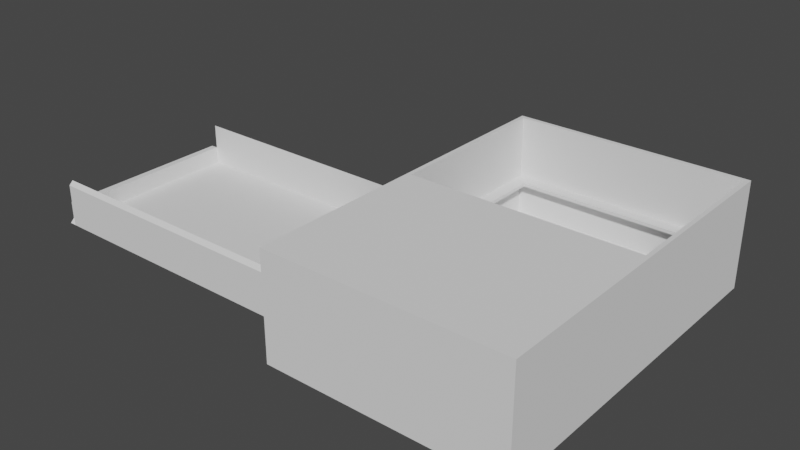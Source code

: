 # Source: DevBuilding.blend  (saved by Blender 2.80.75; exported with 4.5.12 LTS)
import bpy
from mathutils import Matrix  # noqa: F401  (used for matrix-valued properties, if any)

bpy.ops.wm.read_factory_settings(use_empty=True)
scene = bpy.context.scene
scene.name = 'Scene'

# ---- collections
col_collection = bpy.data.collections.new('Collection'); scene.collection.children.link(col_collection)

# ---- world
world_world = bpy.data.worlds.new('World'); scene.world = world_world
world_world.use_nodes = True; world_world.node_tree.nodes.clear()
_N = world_world.node_tree.nodes; _L = world_world.node_tree.links
n0 = _N.new('ShaderNodeOutputWorld'); n0.name = 'World Output'; n0.location = (300, 300)
n1 = _N.new('ShaderNodeBackground'); n1.name = 'Background'; n1.location = (10, 300)
n1.inputs[0].default_value = (0.05088, 0.05088, 0.05088, 1.0)
_L.new(n1.outputs[0], n0.inputs[0])
n0.is_active_output = True
world_world.color = (0.05088, 0.05088, 0.05088)
world_world.use_sun_shadow = False
world_world.sun_shadow_jitter_overblur = 0.0

# ---- meshes
me_cube_001 = bpy.data.meshes.new('Cube.001')
me_cube_001.from_pydata([(-10.0, -1.0, 20.0), (-8.813, -0.5, -5.334), (-10.0, -1.0, -10.0), (-8.813, -0.5, -6.402), (10.0, -1.0, 20.0), (-4.082, -0.5, -5.334), (10.0, -1.0, -10.0), (-4.082, -0.5, -6.402), (-10.0, -0.5, 20.0), (-10.0, -0.5, -10.0), (10.0, -0.5, -10.0), (10.0, -0.5, 20.0), (-10.0, 2.529, 20.0), (-10.0, 2.529, -10.0), (10.0, 2.529, -10.0), (10.0, 2.529, 20.0), (-9.648, 2.529, 19.65), (-9.648, 2.529, -9.648), (9.648, 2.529, -9.648), (9.648, 2.529, 19.65), (-10.0, 3.133, 19.68), (-10.0, 2.817, -10.0), (10.0, 2.817, -10.0), (10.0, 2.817, 20.0), (-9.648, 3.133, 19.33), (-9.648, 2.817, -9.648), (9.648, 2.817, -9.648), (9.648, 2.817, 19.65), (-8.512, 2.817, -0.2302), (-8.512, 2.529, -0.2302), (-8.512, 2.817, -7.924), (-8.512, 2.529, -8.53), (-8.512, 2.817, -8.53), (-8.512, 2.529, -5.328), (8.512, 2.529, -8.53), (8.512, 2.817, -8.53), (8.512, 2.529, -0.2302), (8.512, 2.817, -0.2302), (-4.356, 2.817, -0.2302), (-4.356, 2.529, -0.2302), (-8.512, -0.2816, -5.444), (-8.512, 0.006666, -5.444), (-4.356, 0.006666, -5.444), (-4.356, -0.2816, -5.444), (-9.648, -0.5, 19.65), (-9.648, -0.5, -9.648), (9.648, -0.5, -9.648), (9.648, -0.5, 19.65), (-10.0, 7.296, 19.68), (-10.0, 7.612, -10.0), (10.0, 7.612, -10.0), (10.0, 7.612, 20.0), (-9.648, 7.296, 19.33), (-9.648, 7.612, -9.648), (9.648, 7.612, -9.648), (9.648, 7.612, 19.65), (-10.0, 8.031, 20.0), (-10.0, 8.031, -10.0), (10.0, 8.031, -10.0), (10.0, 8.031, 20.0), (-9.648, 8.031, 19.65), (-9.648, 8.031, -9.648), (9.648, 8.031, -9.648), (9.648, 8.031, 19.65), (-10.0, -1.0, 5.0), (-10.0, -0.5, 5.0), (10.0, -1.0, 5.0), (10.0, -0.5, 5.0), (-10.0, 2.529, 5.0), (10.0, 2.529, 5.0), (-10.0, 3.133, 5.316), (10.0, 2.817, 5.0), (-9.648, 3.133, 5.316), (9.648, 2.817, 5.0), (-10.0, 7.296, 5.316), (10.0, 7.612, 5.0), (-9.648, 7.296, 5.316), (9.648, 7.612, 5.0), (-10.0, 8.031, 5.0), (10.0, 8.031, 5.0), (-9.648, 8.031, 5.0), (9.648, 8.031, 5.0), (-10.0, 2.817, 20.0), (-10.0, 7.612, 20.0), (-9.648, 2.817, 19.65), (-9.648, 7.612, 19.65), (-10.0, 2.817, 5.0), (-9.648, 2.817, 5.0), (-10.0, 7.612, 5.0), (-9.648, 7.612, 5.0), (-30.85, 2.817, 20.0), (-30.85, 2.817, 5.0), (-30.85, 3.133, 19.68), (-30.85, 3.133, 5.316), (-10.0, 6.507, 19.68), (-10.0, 6.191, 20.0), (-10.0, 6.507, 5.316), (-10.0, 6.191, 5.0), (-30.85, 6.507, 19.68), (-30.85, 6.191, 20.0), (-30.85, 6.507, 5.316), (-30.85, 6.191, 5.0), (-31.42, 2.817, 20.0), (-31.42, 2.817, 5.0), (-31.42, 3.133, 19.68), (-31.42, 3.133, 5.316), (-30.85, 4.504, 19.68), (-30.85, 4.504, 5.316), (-31.42, 4.504, 19.68), (-31.42, 4.504, 5.316)], [], [(64, 65, 9, 2), (2, 9, 10, 6), (66, 67, 11, 4), (4, 11, 8, 0), (64, 66, 4, 0), (42, 7, 3, 41), (65, 8, 12, 68), (45, 46, 18, 17), (47, 44, 16, 19), (67, 10, 14, 69), (68, 12, 82, 86), (69, 14, 22, 71), (87, 73, 26, 35, 37, 38, 28, 30, 25), (16, 17, 33, 29, 39, 36, 34, 18, 19), (8, 11, 15, 12), (10, 9, 13, 14), (46, 47, 19, 18), (44, 45, 17, 16), (25, 26, 54, 53), (27, 84, 85, 55), (70, 72, 76, 74), (71, 22, 50, 75), (12, 15, 23, 82), (14, 13, 21, 22), (36, 37, 35, 34), (25, 30, 32, 35, 26), (17, 18, 34, 31, 33), (34, 35, 32, 31), (31, 32, 30, 28, 29, 33), (39, 38, 37, 36), (29, 28, 41, 40), (40, 1, 5, 43), (38, 39, 43, 42), (28, 38, 42, 41), (39, 29, 40, 43), (3, 45, 44, 1), (7, 46, 45, 3), (5, 47, 46, 7), (1, 44, 47, 5), (43, 7, 42), (3, 40, 41), (3, 1, 40), (43, 5, 7), (50, 49, 57, 58), (83, 51, 59, 56), (53, 54, 62, 61), (82, 23, 51, 83), (22, 21, 49, 50), (73, 27, 55, 77), (87, 25, 53, 89), (80, 61, 57, 78), (61, 62, 58, 57), (81, 63, 59, 79), (63, 60, 56, 59), (89, 53, 61, 80), (75, 50, 58, 79), (88, 83, 56, 78), (49, 88, 78, 57), (51, 75, 79, 59), (77, 55, 85, 89), (54, 77, 81, 62), (62, 81, 79, 58), (60, 80, 78, 56), (20, 24, 72, 70), (26, 73, 77, 54), (23, 71, 75, 51), (21, 86, 88, 49), (84, 27, 73, 87), (15, 69, 71, 23), (13, 68, 86, 21), (11, 67, 69, 15), (9, 65, 68, 13), (2, 6, 66, 64), (6, 10, 67, 66), (0, 8, 65, 64), (81, 80, 60, 63), (89, 80, 81, 77), (48, 20, 82, 83), (24, 52, 85, 84), (93, 70, 96, 100), (72, 24, 84, 87), (74, 48, 83, 88), (52, 76, 89, 85), (76, 72, 87, 89), (70, 74, 88, 86), (74, 76, 52, 48), (48, 52, 24, 20), (93, 91, 103, 105), (86, 82, 90, 91), (20, 70, 93, 92), (20, 92, 98, 94), (96, 97, 101, 100), (95, 94, 98, 99), (70, 86, 97, 96), (91, 93, 100, 101), (90, 82, 95, 99), (86, 91, 101, 97), (92, 90, 99, 98), (82, 20, 94, 95), (104, 105, 103, 102), (93, 105, 109, 107), (90, 92, 104, 102), (91, 90, 102, 103), (106, 107, 109, 108), (105, 104, 108, 109), (92, 93, 107, 106), (104, 92, 106, 108)])
_uv = me_cube_001.uv_layers.new(name='UVMap')
_uv.uv.foreach_set('vector', [0.8108, 0.8107, 0.8043, 0.8107, 0.8043, 0.6215, 0.8108, 0.6215, 0.8839, 0.2524, 0.8774, 0.2524, 0.8774, 0.0, 0.8839, 0.0, 0.8832, 0.5673, 0.8896, 0.5673, 0.8896, 0.7565, 0.8832, 0.7565, 0.5083, 0.6455, 0.5148, 0.6455, 0.5148, 0.8979, 0.5083, 0.8979, 0.5174, 0.189, 0.2587, 0.189, 0.2587, 0.0, 0.5174, 0.0, 0.5859, 0.318, 0.5894, 0.3304, 0.5282, 0.3304, 0.5321, 0.318, 0.8043, 0.8107, 0.8043, 1.0, 0.7651, 1.0, 0.7651, 0.8107, 0.2979, 0.9906, 0.2979, 0.7471, 0.3371, 0.7471, 0.3371, 0.9906, 0.2979, 0.7471, 0.2979, 0.9906, 0.2587, 0.9906, 0.2587, 0.7471, 0.8896, 0.5673, 0.8896, 0.378, 0.9288, 0.378, 0.9288, 0.5673, 0.7651, 0.8107, 0.7651, 1.0, 0.7614, 1.0, 0.7614, 0.8107, 0.9288, 0.5673, 0.9288, 0.378, 0.9326, 0.378, 0.9326, 0.5673, 0.5174, 0.1846, 0.7671, 0.1846, 0.7671, 0.3692, 0.7524, 0.3551, 0.7524, 0.2505, 0.5859, 0.2505, 0.5321, 0.2505, 0.5321, 0.3475, 0.5174, 0.3692, 0.5083, 0.378, 0.5083, 0.7471, 0.4936, 0.6927, 0.4936, 0.6285, 0.4399, 0.6285, 0.2734, 0.6285, 0.2734, 0.7331, 0.2587, 0.7471, 0.2587, 0.378, 0.5148, 0.8979, 0.5148, 0.6455, 0.554, 0.6455, 0.554, 0.8979, 0.8774, 0.0, 0.8774, 0.2524, 0.8382, 0.2524, 0.8382, 0.0, 0.2329, 0.6215, 0.2329, 0.9912, 0.1938, 0.9912, 0.1938, 0.6215, 0.9905, 0.0, 0.9905, 0.3696, 0.9513, 0.3696, 0.9513, 2.407e-08, 0.6925, 0.6455, 0.6925, 0.889, 0.6305, 0.889, 0.6305, 0.6455, 0.2558, 0.3781, 0.2558, 0.6215, 0.1938, 0.6215, 0.1938, 0.3781, 0.7859, 0.3574, 0.7813, 0.3574, 0.7813, 0.3049, 0.7859, 0.3049, 0.9326, 0.5673, 0.9326, 0.378, 0.9946, 0.378, 0.9946, 0.5673, 0.554, 0.8979, 0.554, 0.6455, 0.5577, 0.6455, 0.5577, 0.8979, 0.8382, 0.0, 0.8382, 0.2524, 0.8345, 0.2524, 0.8345, 0.0, 0.7745, 0.3571, 0.7708, 0.3571, 0.7708, 0.2524, 0.7745, 0.2524, 0.5174, 0.3692, 0.5321, 0.3475, 0.5321, 0.3551, 0.7524, 0.3551, 0.7671, 0.3692, 0.5083, 0.7471, 0.2587, 0.7471, 0.2734, 0.7331, 0.4936, 0.7331, 0.4936, 0.6927, 0.2548, 0.6215, 0.2585, 0.6215, 0.2585, 0.8364, 0.2548, 0.8364, 0.7671, 0.2524, 0.7708, 0.2524, 0.7708, 0.26, 0.7708, 0.3571, 0.7671, 0.3571, 0.7671, 0.2928, 0.3631, 0.9095, 0.3593, 0.9095, 0.3593, 0.7471, 0.3631, 0.7471, 0.7746, 0.2541, 0.7779, 0.2524, 0.7778, 0.3271, 0.7745, 0.3288, 0.2558, 0.3819, 0.2587, 0.3781, 0.2587, 0.4378, 0.2558, 0.4343, 0.7813, 0.3408, 0.778, 0.3391, 0.7779, 0.2644, 0.7812, 0.2661, 0.5321, 0.2505, 0.5859, 0.2505, 0.5859, 0.318, 0.5321, 0.318, 0.4399, 0.6285, 0.4936, 0.6285, 0.4936, 0.6961, 0.4399, 0.6961, 0.5282, 0.3304, 0.5174, 0.3713, 0.5174, 0.002098, 0.5282, 0.3169, 0.5894, 0.3304, 0.7671, 0.3713, 0.5174, 0.3713, 0.5282, 0.3304, 0.5894, 0.3169, 0.7671, 0.002098, 0.7671, 0.3713, 0.5894, 0.3304, 0.5282, 0.3169, 0.5174, 0.002098, 0.7671, 0.002098, 0.5894, 0.3169, 0.7779, 0.2644, 0.7813, 0.2524, 0.7812, 0.2661, 0.7779, 0.3408, 0.7745, 0.3288, 0.7778, 0.3271, 0.5282, 0.3304, 0.5282, 0.3169, 0.5321, 0.3182, 0.5859, 0.3182, 0.5894, 0.3169, 0.5894, 0.3304, 0.7725, 1.203e-08, 0.7725, 0.2524, 0.7671, 0.2524, 0.7671, 1.203e-08, 0.6197, 0.8979, 0.6197, 0.6455, 0.6251, 0.6455, 0.6251, 0.8979, 0.6305, 0.6455, 0.6305, 0.889, 0.6251, 0.889, 0.6251, 0.6455, 0.5577, 0.8979, 0.5577, 0.6455, 0.6197, 0.6455, 0.6197, 0.8979, 0.8345, 0.0, 0.8345, 0.2524, 0.7725, 0.2524, 0.7725, 1.203e-08, 0.8782, 0.8063, 0.8782, 0.9911, 0.8162, 0.9911, 0.8162, 0.8063, 0.8839, 0.1848, 0.8839, 2.407e-08, 0.9459, 0.0, 0.9459, 0.1848, 0.2542, 0.189, 0.2542, 0.004438, 0.2587, 1.203e-08, 0.2587, 0.189, 0.2542, 0.004438, 0.004555, 0.004438, 3.701e-08, 0.0, 0.2587, 1.203e-08, 0.004555, 0.189, 0.004555, 0.3736, 0.0, 0.3781, 1.234e-08, 0.189, 0.004555, 0.3736, 0.2542, 0.3736, 0.2587, 0.3781, 0.0, 0.3781, 0.9459, 0.1848, 0.9459, 0.0, 0.9513, 0.0, 0.9513, 0.1848, 0.9946, 0.5673, 0.9946, 0.378, 1.0, 0.378, 1.0, 0.5673, 0.6994, 0.8107, 0.6994, 1.0, 0.694, 1.0, 0.694, 0.8107, 0.6994, 0.6215, 0.6994, 0.8107, 0.694, 0.8107, 0.694, 0.6215, 0.9946, 0.7565, 0.9946, 0.5673, 1.0, 0.5673, 1.0, 0.7565, 0.694, 0.378, 0.8832, 0.378, 0.8832, 0.6215, 0.694, 0.6215, 0.8162, 0.6215, 0.8162, 0.8063, 0.8108, 0.8063, 0.8108, 0.6215, 0.004555, 0.004438, 0.004555, 0.189, 1.234e-08, 0.189, 3.701e-08, 0.0, 0.2542, 0.3736, 0.2542, 0.189, 0.2587, 0.189, 0.2587, 0.3781, 0.5083, 0.3825, 0.5129, 0.378, 0.694, 0.378, 0.694, 0.3825, 0.8782, 0.6215, 0.8782, 0.8063, 0.8162, 0.8063, 0.8162, 0.6215, 0.9326, 0.7565, 0.9326, 0.5673, 0.9946, 0.5673, 0.9946, 0.7565, 0.7614, 0.6215, 0.7614, 0.8107, 0.6994, 0.8107, 0.6994, 0.6215, 0.5174, 7.22e-08, 0.7671, 0.0, 0.7671, 0.1846, 0.5174, 0.1846, 0.9288, 0.7565, 0.9288, 0.5673, 0.9326, 0.5673, 0.9326, 0.7565, 0.7651, 0.6215, 0.7651, 0.8107, 0.7614, 0.8107, 0.7614, 0.6215, 0.8896, 0.7565, 0.8896, 0.5673, 0.9288, 0.5673, 0.9288, 0.7565, 0.8043, 0.6215, 0.8043, 0.8107, 0.7651, 0.8107, 0.7651, 0.6215, 0.5174, 0.378, 0.2587, 0.378, 0.2587, 0.189, 0.5174, 0.189, 0.8832, 0.378, 0.8896, 0.378, 0.8896, 0.5673, 0.8832, 0.5673, 0.8108, 1.0, 0.8043, 1.0, 0.8043, 0.8107, 0.8108, 0.8107, 0.004555, 0.189, 0.2542, 0.189, 0.2542, 0.3736, 0.004555, 0.3736, 0.1915, 0.8918, 0.1861, 0.8918, 0.1861, 0.6483, 0.1915, 0.6483, 0.7035, 0.996, 0.7573, 0.996, 0.7614, 1.0, 0.6994, 1.0, 0.888, 0.3656, 0.9418, 0.3656, 0.9459, 0.3696, 0.8839, 0.3696, 0.1351, 0.9114, 0.1351, 0.6483, 0.1787, 0.6483, 0.1787, 0.9114, 0.888, 0.1888, 0.888, 0.3656, 0.8839, 0.3696, 0.8839, 0.1848, 0.7035, 0.8147, 0.7035, 0.996, 0.6994, 1.0, 0.6994, 0.8107, 0.9418, 0.3656, 0.9418, 0.1888, 0.9459, 0.1848, 0.9459, 0.3696, 0.9418, 0.1888, 0.888, 0.1888, 0.8839, 0.1848, 0.9459, 0.1848, 0.7573, 0.8147, 0.7035, 0.8147, 0.6994, 0.8107, 0.7614, 0.8107, 0.3593, 0.9282, 0.3548, 0.9282, 0.3548, 0.7516, 0.3593, 0.7471, 0.7813, 0.2524, 0.7859, 0.2524, 0.7859, 0.3049, 0.7813, 0.3049, 0.3747, 0.7543, 0.3704, 0.7543, 0.3704, 0.7471, 0.3747, 0.7471, 0.0, 0.3781, 0.1938, 0.3781, 0.1938, 0.6411, 4.318e-08, 0.6411, 0.5083, 0.3825, 0.694, 0.3825, 0.694, 0.6455, 0.5083, 0.6455, 0.09147, 0.6483, 0.09147, 0.9114, 0.04783, 0.9114, 0.04783, 0.6483, 0.8782, 0.6215, 0.8825, 0.6215, 0.8825, 0.8845, 0.8782, 0.8845, 0.04362, 0.6483, 0.04783, 0.6483, 0.04783, 0.9114, 0.04362, 0.9114, 0.79, 0.3415, 0.7859, 0.3455, 0.7859, 0.3029, 0.79, 0.2989, 0.7981, 0.2989, 0.794, 0.2949, 0.794, 0.2524, 0.7981, 0.2564, 0.0, 0.9114, 3.084e-09, 0.6483, 0.04362, 0.6483, 0.04362, 0.9114, 0.1351, 0.6483, 0.1351, 0.9114, 0.09147, 0.9114, 0.09147, 0.6483, 0.79, 0.2564, 0.794, 0.2524, 0.794, 0.2949, 0.79, 0.2989, 0.79, 0.2989, 0.7859, 0.2949, 0.7859, 0.2524, 0.79, 0.2564, 0.2507, 0.8068, 0.2507, 0.6255, 0.2548, 0.6215, 0.2548, 0.8108, 0.7744, 0.3744, 0.7671, 0.3744, 0.7671, 0.3571, 0.7744, 0.3571, 0.3704, 0.7471, 0.3704, 0.7513, 0.3631, 0.7513, 0.3631, 0.7471, 4.318e-08, 0.6411, 0.1938, 0.6411, 0.1938, 0.6483, 4.318e-08, 0.6483, 0.1787, 0.8294, 0.1787, 0.6483, 0.1861, 0.6483, 0.1861, 0.8294, 0.2507, 0.6255, 0.2507, 0.8068, 0.2329, 0.8068, 0.2329, 0.6255, 0.3371, 0.9284, 0.3371, 0.7471, 0.3548, 0.7471, 0.3548, 0.9284, 0.3631, 0.7513, 0.3704, 0.7513, 0.3704, 0.7685, 0.3631, 0.7685])
me_cube_001.use_remesh_preserve_volume = False
me_cube_001.use_remesh_preserve_attributes = False
me_cube_001.use_mirror_vertex_groups = False
me_cube_001.update()

# ---- objects
ob_cube = bpy.data.objects.new('Cube', me_cube_001)

# ---- transforms, parenting, visibility, modifiers, constraints
ob_cube.location = (0.0, 0.0, 0.0)
ob_cube.rotation_euler = (1.571, 0.0, 0.0)
ob_cube.lineart.crease_threshold = 0.0

# ---- collection membership
col_collection.objects.link(ob_cube)

# ---- scene / render settings (as saved in the file)
scene.frame_start = 1; scene.frame_end = 250; scene.frame_set(1)
scene.render.engine = 'BLENDER_EEVEE_NEXT'
scene.cycles.use_denoising = False
scene.cycles.samples = 128
scene.cycles.sampling_pattern = 'TABULATED_SOBOL'
scene.cycles.use_adaptive_sampling = False
scene.cycles.use_light_tree = False
scene.view_settings.view_transform = 'Filmic'
bpy.context.view_layer.update()

# ---- added for rendering (the .blend has no active camera and no usable light): camera, sun
cam_auto = bpy.data.cameras.new('AutoCamera')
cam_auto.lens = 50.0
cam_auto.sensor_width = 36.0
cam_auto.clip_end = 1000.0
ob_auto_camera = bpy.data.objects.new('AutoCamera', cam_auto)
scene.collection.objects.link(ob_auto_camera)
ob_auto_camera.location = (37.3399, -62.6572, 41.9535)
ob_auto_camera.rotation_euler = (1.09748, -7.21219e-08, 0.694738)
scene.camera = ob_auto_camera
light_auto_sun = bpy.data.lights.new('AutoSun', 'SUN')
light_auto_sun.energy = 3.0
light_auto_sun.angle = 0.0523599
ob_auto_sun = bpy.data.objects.new('AutoSun', light_auto_sun)
scene.collection.objects.link(ob_auto_sun)
ob_auto_sun.rotation_euler = (0.872665, 0.174533, 0.523599)
bpy.context.view_layer.update()
